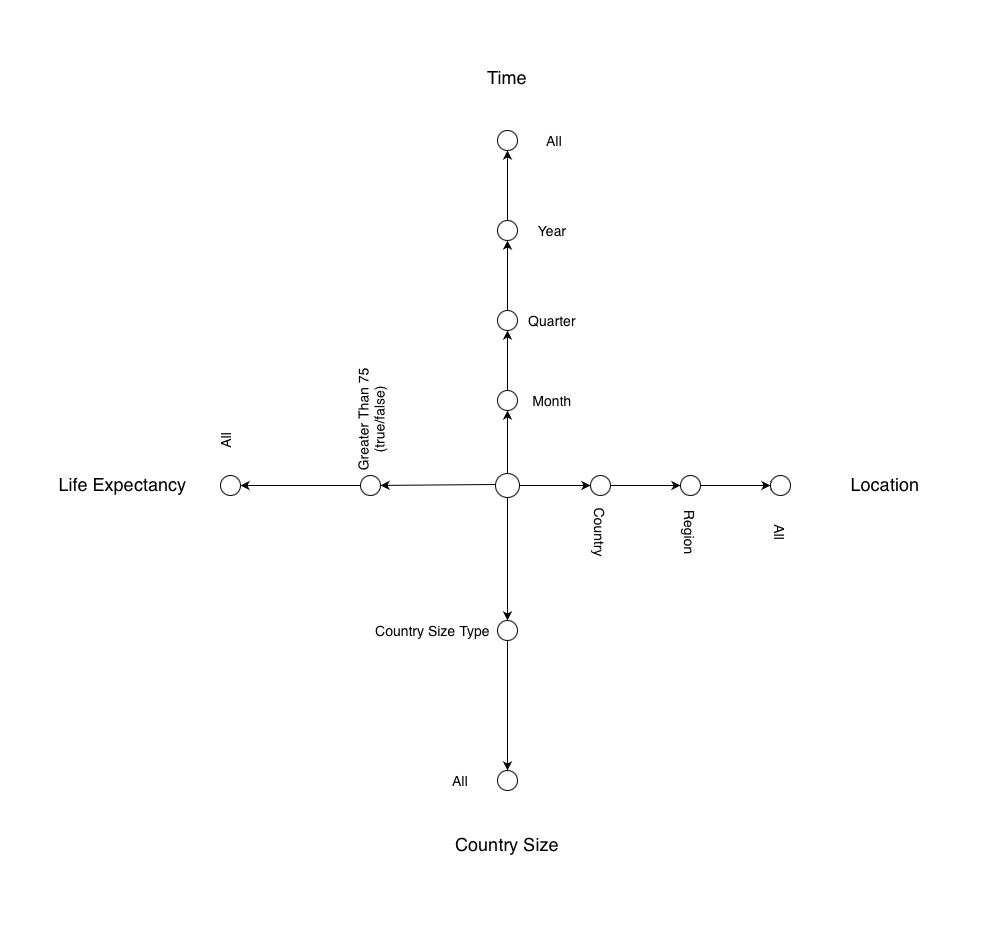

The diagram above was exported from draw.io. Its source (the exported page's mxGraphModel, read from the mxfile embedded in the PNG):
<mxGraphModel dx="1169" dy="943" grid="1" gridSize="10" guides="1" tooltips="1" connect="1" arrows="1" fold="1" page="1" pageScale="1" pageWidth="1654" pageHeight="1169" math="0" shadow="0">
  <root>
    <mxCell id="0" />
    <mxCell id="1" parent="0" />
    <mxCell id="1jRQDFC6JsMGLsqdwEUS-1" value="" style="ellipse;whiteSpace=wrap;html=1;aspect=fixed;" vertex="1" parent="1">
      <mxGeometry x="815" y="573" width="24" height="24" as="geometry" />
    </mxCell>
    <mxCell id="1jRQDFC6JsMGLsqdwEUS-3" value="" style="endArrow=classic;html=1;" edge="1" parent="1" source="1jRQDFC6JsMGLsqdwEUS-13">
      <mxGeometry width="50" height="50" relative="1" as="geometry">
        <mxPoint x="827" y="573" as="sourcePoint" />
        <mxPoint x="827.2142627345845" y="240" as="targetPoint" />
      </mxGeometry>
    </mxCell>
    <mxCell id="1jRQDFC6JsMGLsqdwEUS-6" value="" style="endArrow=classic;html=1;" edge="1" parent="1" source="1jRQDFC6JsMGLsqdwEUS-31">
      <mxGeometry width="50" height="50" relative="1" as="geometry">
        <mxPoint x="839" y="585" as="sourcePoint" />
        <mxPoint x="1099" y="585" as="targetPoint" />
      </mxGeometry>
    </mxCell>
    <mxCell id="1jRQDFC6JsMGLsqdwEUS-8" value="Location" style="text;html=1;strokeColor=none;fillColor=none;align=center;verticalAlign=middle;whiteSpace=wrap;rounded=0;fontSize=18;" vertex="1" parent="1">
      <mxGeometry x="1160" y="557" width="90" height="55" as="geometry" />
    </mxCell>
    <mxCell id="1jRQDFC6JsMGLsqdwEUS-9" value="Country Size" style="text;html=1;strokeColor=none;fillColor=none;align=center;verticalAlign=middle;whiteSpace=wrap;rounded=0;fontSize=18;" vertex="1" parent="1">
      <mxGeometry x="766" y="910" width="122" height="70" as="geometry" />
    </mxCell>
    <mxCell id="1jRQDFC6JsMGLsqdwEUS-11" value="Life Expectancy&amp;nbsp;" style="text;html=1;strokeColor=none;fillColor=none;align=center;verticalAlign=middle;whiteSpace=wrap;rounded=0;fontSize=18;" vertex="1" parent="1">
      <mxGeometry x="370" y="557" width="150" height="55" as="geometry" />
    </mxCell>
    <mxCell id="1jRQDFC6JsMGLsqdwEUS-12" value="Time" style="text;html=1;strokeColor=none;fillColor=none;align=center;verticalAlign=middle;whiteSpace=wrap;rounded=0;fontSize=18;" vertex="1" parent="1">
      <mxGeometry x="782" y="150" width="90" height="55" as="geometry" />
    </mxCell>
    <mxCell id="1jRQDFC6JsMGLsqdwEUS-13" value="" style="ellipse;whiteSpace=wrap;html=1;aspect=fixed;fontSize=18;" vertex="1" parent="1">
      <mxGeometry x="817" y="230" width="20" height="20" as="geometry" />
    </mxCell>
    <mxCell id="1jRQDFC6JsMGLsqdwEUS-15" value="" style="endArrow=classic;html=1;" edge="1" parent="1" source="1jRQDFC6JsMGLsqdwEUS-16" target="1jRQDFC6JsMGLsqdwEUS-13">
      <mxGeometry width="50" height="50" relative="1" as="geometry">
        <mxPoint x="827" y="573.0000000000001" as="sourcePoint" />
        <mxPoint x="827.2142627345845" y="240" as="targetPoint" />
      </mxGeometry>
    </mxCell>
    <mxCell id="1jRQDFC6JsMGLsqdwEUS-16" value="" style="ellipse;whiteSpace=wrap;html=1;aspect=fixed;fontSize=18;" vertex="1" parent="1">
      <mxGeometry x="817" y="320" width="20" height="20" as="geometry" />
    </mxCell>
    <mxCell id="1jRQDFC6JsMGLsqdwEUS-18" value="" style="endArrow=classic;html=1;" edge="1" parent="1" source="1jRQDFC6JsMGLsqdwEUS-19" target="1jRQDFC6JsMGLsqdwEUS-16">
      <mxGeometry width="50" height="50" relative="1" as="geometry">
        <mxPoint x="827" y="573.0000000000001" as="sourcePoint" />
        <mxPoint x="827" y="270" as="targetPoint" />
      </mxGeometry>
    </mxCell>
    <mxCell id="1jRQDFC6JsMGLsqdwEUS-19" value="" style="ellipse;whiteSpace=wrap;html=1;aspect=fixed;fontSize=18;" vertex="1" parent="1">
      <mxGeometry x="817" y="410" width="20" height="20" as="geometry" />
    </mxCell>
    <mxCell id="1jRQDFC6JsMGLsqdwEUS-20" value="" style="endArrow=classic;html=1;" edge="1" parent="1" source="1jRQDFC6JsMGLsqdwEUS-21" target="1jRQDFC6JsMGLsqdwEUS-19">
      <mxGeometry width="50" height="50" relative="1" as="geometry">
        <mxPoint x="827" y="573.0000000000001" as="sourcePoint" />
        <mxPoint x="827" y="340" as="targetPoint" />
      </mxGeometry>
    </mxCell>
    <mxCell id="1jRQDFC6JsMGLsqdwEUS-21" value="" style="ellipse;whiteSpace=wrap;html=1;aspect=fixed;fontSize=18;" vertex="1" parent="1">
      <mxGeometry x="817" y="490" width="20" height="20" as="geometry" />
    </mxCell>
    <mxCell id="1jRQDFC6JsMGLsqdwEUS-22" value="" style="endArrow=classic;html=1;" edge="1" parent="1" target="1jRQDFC6JsMGLsqdwEUS-21">
      <mxGeometry width="50" height="50" relative="1" as="geometry">
        <mxPoint x="827" y="573.0000000000001" as="sourcePoint" />
        <mxPoint x="827" y="430" as="targetPoint" />
      </mxGeometry>
    </mxCell>
    <mxCell id="1jRQDFC6JsMGLsqdwEUS-23" value="" style="ellipse;whiteSpace=wrap;html=1;aspect=fixed;fontSize=18;" vertex="1" parent="1">
      <mxGeometry x="680" y="575" width="20" height="20" as="geometry" />
    </mxCell>
    <mxCell id="1jRQDFC6JsMGLsqdwEUS-24" value="" style="endArrow=classic;html=1;" edge="1" parent="1" target="1jRQDFC6JsMGLsqdwEUS-23">
      <mxGeometry width="50" height="50" relative="1" as="geometry">
        <mxPoint x="815" y="584" as="sourcePoint" />
        <mxPoint x="555" y="584" as="targetPoint" />
      </mxGeometry>
    </mxCell>
    <mxCell id="1jRQDFC6JsMGLsqdwEUS-25" value="" style="ellipse;whiteSpace=wrap;html=1;aspect=fixed;fontSize=18;" vertex="1" parent="1">
      <mxGeometry x="817" y="720" width="20" height="20" as="geometry" />
    </mxCell>
    <mxCell id="1jRQDFC6JsMGLsqdwEUS-26" value="" style="endArrow=classic;html=1;" edge="1" parent="1" target="1jRQDFC6JsMGLsqdwEUS-25">
      <mxGeometry width="50" height="50" relative="1" as="geometry">
        <mxPoint x="827" y="597" as="sourcePoint" />
        <mxPoint x="827" y="877" as="targetPoint" />
        <Array as="points" />
      </mxGeometry>
    </mxCell>
    <mxCell id="1jRQDFC6JsMGLsqdwEUS-27" value="" style="ellipse;whiteSpace=wrap;html=1;aspect=fixed;fontSize=18;" vertex="1" parent="1">
      <mxGeometry x="910" y="575" width="20" height="20" as="geometry" />
    </mxCell>
    <mxCell id="1jRQDFC6JsMGLsqdwEUS-28" value="" style="endArrow=classic;html=1;" edge="1" parent="1" target="1jRQDFC6JsMGLsqdwEUS-27">
      <mxGeometry width="50" height="50" relative="1" as="geometry">
        <mxPoint x="839" y="585" as="sourcePoint" />
        <mxPoint x="1099" y="585" as="targetPoint" />
      </mxGeometry>
    </mxCell>
    <mxCell id="1jRQDFC6JsMGLsqdwEUS-29" value="" style="ellipse;whiteSpace=wrap;html=1;aspect=fixed;fontSize=18;" vertex="1" parent="1">
      <mxGeometry x="1000" y="575" width="20" height="20" as="geometry" />
    </mxCell>
    <mxCell id="1jRQDFC6JsMGLsqdwEUS-30" value="" style="endArrow=classic;html=1;" edge="1" parent="1" source="1jRQDFC6JsMGLsqdwEUS-27" target="1jRQDFC6JsMGLsqdwEUS-29">
      <mxGeometry width="50" height="50" relative="1" as="geometry">
        <mxPoint x="910" y="585" as="sourcePoint" />
        <mxPoint x="1099" y="585" as="targetPoint" />
      </mxGeometry>
    </mxCell>
    <mxCell id="1jRQDFC6JsMGLsqdwEUS-31" value="" style="ellipse;whiteSpace=wrap;html=1;aspect=fixed;fontSize=18;" vertex="1" parent="1">
      <mxGeometry x="1090" y="575" width="20" height="20" as="geometry" />
    </mxCell>
    <mxCell id="1jRQDFC6JsMGLsqdwEUS-32" value="" style="endArrow=classic;html=1;" edge="1" parent="1" source="1jRQDFC6JsMGLsqdwEUS-29" target="1jRQDFC6JsMGLsqdwEUS-31">
      <mxGeometry width="50" height="50" relative="1" as="geometry">
        <mxPoint x="1019.9999999999848" y="585" as="sourcePoint" />
        <mxPoint x="1099" y="585" as="targetPoint" />
      </mxGeometry>
    </mxCell>
    <mxCell id="1jRQDFC6JsMGLsqdwEUS-33" value="" style="ellipse;whiteSpace=wrap;html=1;aspect=fixed;fontSize=18;" vertex="1" parent="1">
      <mxGeometry x="540" y="575" width="20" height="20" as="geometry" />
    </mxCell>
    <mxCell id="1jRQDFC6JsMGLsqdwEUS-35" value="" style="endArrow=classic;html=1;" edge="1" parent="1" source="1jRQDFC6JsMGLsqdwEUS-23" target="1jRQDFC6JsMGLsqdwEUS-33">
      <mxGeometry width="50" height="50" relative="1" as="geometry">
        <mxPoint x="680.000080642887" y="584.9598396812967" as="sourcePoint" />
        <mxPoint x="555" y="584" as="targetPoint" />
      </mxGeometry>
    </mxCell>
    <mxCell id="1jRQDFC6JsMGLsqdwEUS-36" value="" style="ellipse;whiteSpace=wrap;html=1;aspect=fixed;fontSize=18;" vertex="1" parent="1">
      <mxGeometry x="817" y="870" width="20" height="20" as="geometry" />
    </mxCell>
    <mxCell id="1jRQDFC6JsMGLsqdwEUS-39" value="" style="endArrow=classic;html=1;fontSize=18;exitX=0.5;exitY=1;exitDx=0;exitDy=0;entryX=0.5;entryY=0;entryDx=0;entryDy=0;" edge="1" parent="1">
      <mxGeometry width="50" height="50" relative="1" as="geometry">
        <mxPoint x="827" y="740" as="sourcePoint" />
        <mxPoint x="827" y="870" as="targetPoint" />
      </mxGeometry>
    </mxCell>
    <mxCell id="1jRQDFC6JsMGLsqdwEUS-40" value="Country" style="text;html=1;strokeColor=none;fillColor=none;align=center;verticalAlign=middle;whiteSpace=wrap;rounded=0;fontSize=14;rotation=90;" vertex="1" parent="1">
      <mxGeometry x="885" y="612" width="70" height="40" as="geometry" />
    </mxCell>
    <mxCell id="1jRQDFC6JsMGLsqdwEUS-43" value="Region" style="text;html=1;strokeColor=none;fillColor=none;align=center;verticalAlign=middle;whiteSpace=wrap;rounded=0;fontSize=14;rotation=90;" vertex="1" parent="1">
      <mxGeometry x="975" y="612" width="70" height="40" as="geometry" />
    </mxCell>
    <mxCell id="1jRQDFC6JsMGLsqdwEUS-44" value="All" style="text;html=1;strokeColor=none;fillColor=none;align=center;verticalAlign=middle;whiteSpace=wrap;rounded=0;fontSize=14;rotation=90;" vertex="1" parent="1">
      <mxGeometry x="1065" y="612" width="70" height="40" as="geometry" />
    </mxCell>
    <mxCell id="1jRQDFC6JsMGLsqdwEUS-45" value="All" style="text;html=1;strokeColor=none;fillColor=none;align=center;verticalAlign=middle;whiteSpace=wrap;rounded=0;fontSize=14;rotation=0;" vertex="1" parent="1">
      <mxGeometry x="745" y="860" width="70" height="40" as="geometry" />
    </mxCell>
    <mxCell id="1jRQDFC6JsMGLsqdwEUS-46" value="Country Size Type" style="text;html=1;strokeColor=none;fillColor=none;align=center;verticalAlign=middle;whiteSpace=wrap;rounded=0;fontSize=14;rotation=0;" vertex="1" parent="1">
      <mxGeometry x="690" y="710" width="125" height="40" as="geometry" />
    </mxCell>
    <mxCell id="1jRQDFC6JsMGLsqdwEUS-47" value="All" style="text;html=1;strokeColor=none;fillColor=none;align=center;verticalAlign=middle;whiteSpace=wrap;rounded=0;fontSize=14;rotation=-90;" vertex="1" parent="1">
      <mxGeometry x="510" y="520" width="70" height="40" as="geometry" />
    </mxCell>
    <mxCell id="1jRQDFC6JsMGLsqdwEUS-48" value="Greater Than 75 (true/false)" style="text;html=1;strokeColor=none;fillColor=none;align=center;verticalAlign=middle;whiteSpace=wrap;rounded=0;fontSize=14;rotation=-90;" vertex="1" parent="1">
      <mxGeometry x="637.5" y="499.5" width="105" height="40" as="geometry" />
    </mxCell>
    <mxCell id="1jRQDFC6JsMGLsqdwEUS-49" value="All" style="text;html=1;strokeColor=none;fillColor=none;align=center;verticalAlign=middle;whiteSpace=wrap;rounded=0;fontSize=14;rotation=0;" vertex="1" parent="1">
      <mxGeometry x="839" y="220" width="70" height="40" as="geometry" />
    </mxCell>
    <mxCell id="1jRQDFC6JsMGLsqdwEUS-50" value="Year" style="text;html=1;strokeColor=none;fillColor=none;align=center;verticalAlign=middle;whiteSpace=wrap;rounded=0;fontSize=14;rotation=0;" vertex="1" parent="1">
      <mxGeometry x="837" y="310" width="70" height="40" as="geometry" />
    </mxCell>
    <mxCell id="1jRQDFC6JsMGLsqdwEUS-51" value="Quarter" style="text;html=1;strokeColor=none;fillColor=none;align=center;verticalAlign=middle;whiteSpace=wrap;rounded=0;fontSize=14;rotation=0;" vertex="1" parent="1">
      <mxGeometry x="837" y="400" width="70" height="40" as="geometry" />
    </mxCell>
    <mxCell id="1jRQDFC6JsMGLsqdwEUS-52" value="Month" style="text;html=1;strokeColor=none;fillColor=none;align=center;verticalAlign=middle;whiteSpace=wrap;rounded=0;fontSize=14;rotation=0;" vertex="1" parent="1">
      <mxGeometry x="837" y="480" width="70" height="40" as="geometry" />
    </mxCell>
  </root>
</mxGraphModel>